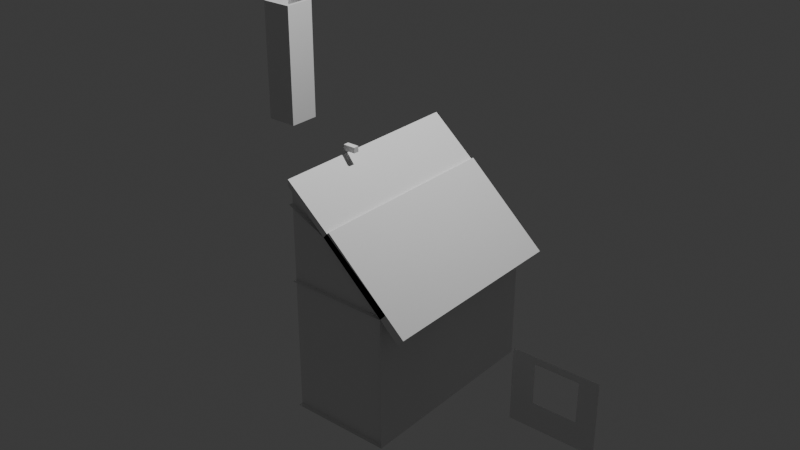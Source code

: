 # Source: untitled.blend  (saved by Blender 4.3.34; exported with 4.5.12 LTS)
import bpy
from mathutils import Matrix  # noqa: F401  (used for matrix-valued properties, if any)

bpy.ops.wm.read_factory_settings(use_empty=True)
scene = bpy.context.scene
scene.name = 'Scene'

# ---- collections
col_collection = bpy.data.collections.new('Collection'); scene.collection.children.link(col_collection)

# ---- materials (node trees are filled in below, after node groups)
mat_material = bpy.data.materials.new('Material')
mat_material.alpha_threshold = 0.0
mat_material.roughness = 0.5
mat_material.line_color = (0.0, 0.0, 0.0, 1.0)

# ---- material node trees
mat_material.use_nodes = True; mat_material.node_tree.nodes.clear()
_N = mat_material.node_tree.nodes; _L = mat_material.node_tree.links
n0 = _N.new('ShaderNodeOutputMaterial'); n0.name = 'Material Output'; n0.location = (300, 300)
n1 = _N.new('ShaderNodeBsdfPrincipled'); n1.name = 'Principled BSDF'; n1.location = (10, 300)
n1.inputs[3].default_value = 1.45
_L.new(n1.outputs[0], n0.inputs[0])
n0.is_active_output = True

# ---- world
world_world = bpy.data.worlds.new('World'); scene.world = world_world
world_world.use_nodes = True; world_world.node_tree.nodes.clear()
_N = world_world.node_tree.nodes; _L = world_world.node_tree.links
n0 = _N.new('ShaderNodeOutputWorld'); n0.name = 'World Output'; n0.location = (300, 300)
n1 = _N.new('ShaderNodeBackground'); n1.name = 'Background'; n1.location = (10, 300)
n1.inputs[0].default_value = (0.05088, 0.05088, 0.05088, 1.0)
_L.new(n1.outputs[0], n0.inputs[0])
n0.is_active_output = True
world_world.color = (0.05088, 0.05088, 0.05088)
world_world.sun_shadow_jitter_overblur = 0.0

# ---- lights
light_light = bpy.data.lights.new('Light', 'POINT')
light_light.energy = 1000.0
light_light.shadow_soft_size = 0.1

# ---- meshes
me_cube = bpy.data.meshes.new('Cube')
me_cube.from_pydata([(1.0, 1.0, -1.0), (1.0, -1.0, -1.0), (0.0, 1.0, -1.0), (0.0, -1.0, 1.232), (0.0, -1.0, -1.0), (0.0, 1.0, 1.232), (0.1991, -1.0, -1.0), (0.1991, 1.0, -1.0), (1.0, 1.0, -0.5128), (1.0, -1.0, -0.3118), (0.0, 1.0, -0.178), (1.0, -0.9571, 0.3227), (0.4145, -0.9571, -0.3168), (0.1991, 1.0, -0.2447), (0.4145, -1.0, -1.0), (0.4145, 1.0, -1.0), (0.4145, -0.9571, -1.0), (0.4145, 1.0, -0.3168), (0.8198, -1.0, -1.0), (1.0, 1.0, 0.3227), (0.8198, 1.0, -0.4525), (0.8198, 1.0, -1.0), (1.0, -1.0, 0.3227), (0.1991, -0.9571, -0.2447), (1.0, 1.0, -0.5589), (1.0, -1.0, -0.3768), (0.0, 1.0, -0.2556), (0.0, -0.9571, -0.178), (0.1991, 1.0, -0.316), (0.4145, 1.0, -0.3813), (1.0, -0.9571, -0.5128), (0.1991, -0.9571, -1.0), (0.8198, 1.0, -0.5042), (1.0, 1.0, -0.8252), (1.0, -1.0, -0.753), (0.0, 1.0, -0.705), (0.0, -0.9571, 1.232), (0.1991, 1.0, -0.7289), (0.4145, 1.0, -0.7548), (0.0, -0.9571, -1.0), (1.0, -0.9571, -1.0), (0.8198, 1.0, -0.8035), (1.19, 1.0, 0.1533), (1.19, -1.0, 0.1533), (0.0, -1.0, 1.062), (0.0, 1.0, 1.062), (0.389, 1.0, 0.8814), (0.389, -1.0, 0.8814), (0.6044, 1.0, 0.6856), (0.6044, -1.0, 0.6856), (1.01, 1.0, 0.3171), (1.01, -1.0, 0.3171), (0.0, 1.0, 1.296), (0.0, -1.0, 1.296), (1.059, 1.0, 0.3873), (1.059, -1.0, 0.3873), (1.249, 1.0, 0.2179), (1.249, -1.0, 0.2179), (1.068, 1.0, 0.3817), (0.6631, -1.0, 0.7503), (0.4478, -1.0, 0.946), (0.4478, 1.0, 0.946), (0.6631, 1.0, 0.7503), (1.068, -1.0, 0.3817), (0.0, -0.3065, 1.332), (0.0, -0.3065, 1.386), (0.0, -0.2528, 1.332), (0.0, -0.2528, 1.386), (0.1208, -0.3065, 1.332), (0.1208, -0.3065, 1.386), (0.1208, -0.2528, 1.332), (0.1208, -0.2528, 1.386), (1.0, 1.0, 0.3184), (1.0, -1.0, 0.3184), (0.0, 1.0, 0.3184), (0.0, -1.0, 0.3184), (0.1991, -1.0, 0.3184), (0.1991, 1.0, 0.3184), (0.4145, -1.0, 0.3184), (0.4145, 1.0, 0.3184), (0.8198, -1.0, 0.3184), (0.8198, 1.0, 0.3184), (0.0, 0.1235, 1.182), (0.0, 0.1235, 1.11), (0.0, 0.05171, 1.182), (0.0, 0.05171, 1.11), (0.0, 0.1235, 1.182), (0.0, 0.1235, 1.11), (0.0, 0.05171, 1.182), (0.0, 0.05171, 1.11), (2.772, -0.4779, -0.4942), (0.4145, -0.9571, -0.7548), (1.971, -0.4779, -0.4942), (0.1991, -0.9571, -0.7289), (2.772, -0.4779, 0.194), (1.977, -0.4779, 0.194), (0.0, -0.9571, -0.705), (2.186, -0.4779, -0.4942), (1.0, -0.9571, -0.8252), (2.186, -0.4779, 0.194), (0.8198, -0.9571, -0.5042), (2.592, -0.4779, -0.4942), (2.592, -0.4779, 0.194), (2.772, -0.4779, 0.129), (0.4145, -0.9571, -0.3813), (1.971, -0.4779, 0.129), (0.1991, -0.9571, -0.316), (0.0, -0.9571, -0.2556), (2.186, -0.4779, 0.129), (2.592, -0.4779, 0.129), (2.772, -0.4779, -0.2472), (1.0, -0.9571, -0.5589), (1.971, -0.4779, -0.2472), (0.8198, -0.9571, -1.0), (0.8198, -0.9571, -0.4525), (2.186, -0.4779, -0.2472), (2.592, -0.4779, -0.2472), (0.8198, -0.9571, -0.8035)], [], [(21, 0, 1, 18), (8, 19, 22, 9), (20, 19, 8), (96, 107, 106, 93), (50, 48, 62, 58), (117, 100, 111, 98), (10, 5, 19, 13), (2, 7, 6, 4), (26, 10, 13, 28), (93, 106, 104, 91), (32, 20, 8, 24), (24, 8, 9, 25), (28, 13, 17, 29), (91, 104, 100, 117), (12, 11, 114), (13, 19, 17), (7, 15, 14, 6), (104, 12, 114, 100), (23, 11, 12), (29, 17, 20, 32), (17, 19, 20), (15, 21, 18, 14), (38, 29, 32, 41), (106, 23, 12, 104), (37, 28, 29, 38), (33, 24, 25, 34), (41, 32, 24, 33), (100, 114, 30, 111), (35, 26, 28, 37), (2, 35, 37, 7), (107, 27, 23, 106), (21, 41, 33, 0), (0, 33, 34, 1), (7, 37, 38, 15), (27, 36, 11, 23), (114, 11, 30), (15, 38, 41, 21), (46, 45, 44, 47), (3, 22, 55, 53), (46, 47, 60, 61), (47, 49, 59, 60), (54, 52, 53, 55), (62, 61, 60, 59), (58, 62, 59, 63), (56, 58, 63, 57), (43, 42, 56, 57), (48, 46, 61, 62), (19, 5, 52, 54), (51, 43, 57, 63), (22, 19, 54, 55), (42, 50, 58, 56), (49, 51, 63, 59), (64, 65, 67, 66), (66, 67, 71, 70), (70, 71, 69, 68), (68, 69, 65, 64), (66, 70, 68, 64), (71, 67, 65, 69), (81, 72, 73, 80), (74, 77, 76, 75), (77, 79, 78, 76), (79, 81, 80, 78), (82, 83, 85, 84), (84, 85, 89, 88), (88, 89, 87, 86), (86, 87, 83, 82), (84, 88, 86, 82), (89, 85, 83, 87), (108, 99, 95, 105), (109, 102, 99, 108), (103, 94, 102, 109), (110, 103, 109, 116), (16, 91, 117, 113), (115, 108, 105, 112), (31, 93, 91, 16), (113, 117, 98, 40), (97, 115, 112, 92), (39, 96, 93, 31), (101, 116, 115, 97), (90, 110, 116, 101)])
_uv = me_cube.uv_layers.new(name='UVMap')
_uv.uv.foreach_set('vector', [0.3525, 0.5, 0.375, 0.5, 0.375, 0.75, 0.3525, 0.75, 0.4671, 0.5, 0.625, 0.5, 0.625, 0.75, 0.4671, 0.75, 0.4671, 0.4775, 0.625, 0.5, 0.4671, 0.5, 0.408, 0.375, 0.4584, 0.375, 0.4584, 0.3999, 0.408, 0.3999, 0.0, 0.0, 0.0, 0.0, 0.0, 0.0, 0.0, 0.0, 0.408, 0.4775, 0.4584, 0.4775, 0.4584, 0.5, 0.408, 0.5, 0.4671, 0.375, 0.625, 0.375, 0.625, 0.5, 0.4671, 0.3999, 0.25, 0.5, 0.2749, 0.5, 0.2749, 0.75, 0.25, 0.75, 0.4584, 0.375, 0.4671, 0.375, 0.4671, 0.3999, 0.4584, 0.3999, 0.408, 0.3999, 0.4584, 0.3999, 0.4584, 0.4268, 0.408, 0.4268, 0.4584, 0.4775, 0.4671, 0.4775, 0.4671, 0.5, 0.4584, 0.5, 0.4584, 0.5, 0.4671, 0.5, 0.4671, 0.75, 0.4584, 0.75, 0.4584, 0.3999, 0.4671, 0.3999, 0.4671, 0.4268, 0.4584, 0.4268, 0.408, 0.4268, 0.4584, 0.4268, 0.4584, 0.4775, 0.408, 0.4775, 0.4671, 0.4268, 0.625, 0.5, 0.4671, 0.4775, 0.4671, 0.3999, 0.625, 0.5, 0.4671, 0.4268, 0.2749, 0.5, 0.3018, 0.5, 0.3018, 0.75, 0.2749, 0.75, 0.4584, 0.4268, 0.4671, 0.4268, 0.4671, 0.4775, 0.4584, 0.4775, 0.4671, 0.3999, 0.625, 0.5, 0.4671, 0.4268, 0.4584, 0.4268, 0.4671, 0.4268, 0.4671, 0.4775, 0.4584, 0.4775, 0.4671, 0.4268, 0.625, 0.5, 0.4671, 0.4775, 0.3018, 0.5, 0.3525, 0.5, 0.3525, 0.75, 0.3018, 0.75, 0.408, 0.4268, 0.4584, 0.4268, 0.4584, 0.4775, 0.408, 0.4775, 0.4584, 0.3999, 0.4671, 0.3999, 0.4671, 0.4268, 0.4584, 0.4268, 0.408, 0.3999, 0.4584, 0.3999, 0.4584, 0.4268, 0.408, 0.4268, 0.408, 0.5, 0.4584, 0.5, 0.4584, 0.75, 0.408, 0.75, 0.408, 0.4775, 0.4584, 0.4775, 0.4584, 0.5, 0.408, 0.5, 0.4584, 0.4775, 0.4671, 0.4775, 0.4671, 0.5, 0.4584, 0.5, 0.408, 0.375, 0.4584, 0.375, 0.4584, 0.3999, 0.408, 0.3999, 0.375, 0.375, 0.408, 0.375, 0.408, 0.3999, 0.375, 0.3999, 0.4584, 0.375, 0.4671, 0.375, 0.4671, 0.3999, 0.4584, 0.3999, 0.375, 0.4775, 0.408, 0.4775, 0.408, 0.5, 0.375, 0.5, 0.375, 0.5, 0.408, 0.5, 0.408, 0.75, 0.375, 0.75, 0.375, 0.3999, 0.408, 0.3999, 0.408, 0.4268, 0.375, 0.4268, 0.4671, 0.375, 0.625, 0.375, 0.625, 0.5, 0.4671, 0.3999, 0.4671, 0.4775, 0.625, 0.5, 0.4671, 0.5, 0.375, 0.4268, 0.408, 0.4268, 0.408, 0.4775, 0.375, 0.4775, 0.7251, 0.5, 0.75, 0.5, 0.75, 0.75, 0.7251, 0.75, 0.625, 0.875, 0.625, 0.75, 0.625, 0.75, 0.625, 0.875, 0.7251, 0.5, 0.7251, 0.75, 0.7251, 0.75, 0.7251, 0.5, 0.0, 0.0, 0.0, 0.0, 0.0, 0.0, 0.0, 0.0, 0.625, 0.5, 0.75, 0.5, 0.75, 0.75, 0.625, 0.75, 0.6982, 0.5, 0.7251, 0.5, 0.7251, 0.75, 0.6982, 0.75, 0.6475, 0.5, 0.6982, 0.5, 0.6982, 0.75, 0.6475, 0.75, 0.625, 0.5, 0.6475, 0.5, 0.6475, 0.75, 0.625, 0.75, 0.0, 0.0, 0.0, 0.0, 0.0, 0.0, 0.0, 0.0, 0.0, 0.0, 0.0, 0.0, 0.0, 0.0, 0.0, 0.0, 0.625, 0.5, 0.625, 0.375, 0.625, 0.375, 0.625, 0.5, 0.0, 0.0, 0.0, 0.0, 0.0, 0.0, 0.0, 0.0, 0.625, 0.75, 0.625, 0.5, 0.625, 0.5, 0.625, 0.75, 0.0, 0.0, 0.0, 0.0, 0.0, 0.0, 0.0, 0.0, 0.0, 0.0, 0.0, 0.0, 0.0, 0.0, 0.0, 0.0, 0.375, 0.0, 0.625, 0.0, 0.625, 0.25, 0.375, 0.25, 0.375, 0.25, 0.625, 0.25, 0.625, 0.5, 0.375, 0.5, 0.375, 0.5, 0.625, 0.5, 0.625, 0.75, 0.375, 0.75, 0.375, 0.75, 0.625, 0.75, 0.625, 1.0, 0.375, 1.0, 0.125, 0.5, 0.375, 0.5, 0.375, 0.75, 0.125, 0.75, 0.625, 0.5, 0.875, 0.5, 0.875, 0.75, 0.625, 0.75, 0.3525, 0.5, 0.375, 0.5, 0.375, 0.75, 0.3525, 0.75, 0.25, 0.5, 0.2749, 0.5, 0.2749, 0.75, 0.25, 0.75, 0.2749, 0.5, 0.3018, 0.5, 0.3018, 0.75, 0.2749, 0.75, 0.3018, 0.5, 0.3525, 0.5, 0.3525, 0.75, 0.3018, 0.75, 0.375, 0.0, 0.625, 0.0, 0.625, 0.25, 0.375, 0.25, 0.375, 0.25, 0.625, 0.25, 0.625, 0.5, 0.375, 0.5, 0.375, 0.5, 0.625, 0.5, 0.625, 0.75, 0.375, 0.75, 0.375, 0.75, 0.625, 0.75, 0.625, 1.0, 0.375, 1.0, 0.125, 0.5, 0.375, 0.5, 0.375, 0.75, 0.125, 0.75, 0.625, 0.5, 0.875, 0.5, 0.875, 0.75, 0.625, 0.75, 0.4584, 0.8232, 0.4671, 0.8232, 0.4671, 0.8494, 0.4584, 0.8501, 0.4584, 0.7725, 0.4671, 0.7725, 0.4671, 0.8232, 0.4584, 0.8232, 0.4584, 0.75, 0.4671, 0.75, 0.4671, 0.7725, 0.4584, 0.7725, 0.408, 0.75, 0.4584, 0.75, 0.4584, 0.7725, 0.408, 0.7725, 0.375, 0.4268, 0.408, 0.4268, 0.408, 0.4775, 0.375, 0.4775, 0.408, 0.8232, 0.4584, 0.8232, 0.4584, 0.8501, 0.408, 0.8501, 0.375, 0.3999, 0.408, 0.3999, 0.408, 0.4268, 0.375, 0.4268, 0.375, 0.4775, 0.408, 0.4775, 0.408, 0.5, 0.375, 0.5, 0.375, 0.8232, 0.408, 0.8232, 0.408, 0.8501, 0.375, 0.8501, 0.375, 0.375, 0.408, 0.375, 0.408, 0.3999, 0.375, 0.3999, 0.375, 0.7725, 0.408, 0.7725, 0.408, 0.8232, 0.375, 0.8232, 0.375, 0.75, 0.408, 0.75, 0.408, 0.7725, 0.375, 0.7725])
me_cube.materials.append(mat_material)
me_cube.use_mirror_vertex_groups = False
me_cube.update()
me_cube_002 = bpy.data.meshes.new('Cube.002')
me_cube_002.from_pydata([(-1.0, -1.0, -1.0), (-0.6467, -0.6467, -0.2731), (-1.0, 1.0, -1.0), (-0.6467, 0.6467, -0.2731), (1.0, -1.0, -1.0), (0.6467, -0.6467, -0.2731), (1.0, 1.0, -1.0), (0.6467, 0.6467, -0.2731), (-1.0, -1.0, 1.0), (-1.0, 1.0, 1.0), (1.0, 1.0, 1.0), (1.0, -1.0, 1.0), (-0.7887, -0.7887, 1.0), (-0.7887, 0.7887, 1.0), (0.7887, 0.7887, 1.0), (0.7887, -0.7887, 1.0)], [], [(0, 8, 9, 2), (2, 9, 10, 6), (6, 10, 11, 4), (4, 11, 8, 0), (2, 6, 4, 0), (7, 3, 1, 5), (12, 13, 9, 8), (13, 14, 10, 9), (14, 15, 11, 10), (15, 12, 8, 11), (1, 3, 13, 12), (3, 7, 14, 13), (7, 5, 15, 14), (5, 1, 12, 15)])
_uv = me_cube_002.uv_layers.new(name='UVMap')
_uv.uv.foreach_set('vector', [0.375, 0.0, 0.625, 0.0, 0.625, 0.25, 0.375, 0.25, 0.375, 0.25, 0.625, 0.25, 0.625, 0.5, 0.375, 0.5, 0.375, 0.5, 0.625, 0.5, 0.625, 0.75, 0.375, 0.75, 0.375, 0.75, 0.625, 0.75, 0.625, 1.0, 0.375, 1.0, 0.125, 0.5, 0.375, 0.5, 0.375, 0.75, 0.125, 0.75, 0.6692, 0.5442, 0.8308, 0.5442, 0.8308, 0.7058, 0.6692, 0.7058, 0.8486, 0.7236, 0.8486, 0.5264, 0.875, 0.5, 0.875, 0.75, 0.8486, 0.5264, 0.6514, 0.5264, 0.625, 0.5, 0.875, 0.5, 0.6514, 0.5264, 0.6514, 0.7236, 0.625, 0.75, 0.625, 0.5, 0.6514, 0.7236, 0.8486, 0.7236, 0.875, 0.75, 0.625, 0.75, 0.8308, 0.7058, 0.8308, 0.5442, 0.8486, 0.5264, 0.8486, 0.7236, 0.8308, 0.5442, 0.6692, 0.5442, 0.6514, 0.5264, 0.8486, 0.5264, 0.6692, 0.5442, 0.6692, 0.7058, 0.6514, 0.7236, 0.6514, 0.5264, 0.6692, 0.7058, 0.8308, 0.7058, 0.8486, 0.7236, 0.6514, 0.7236])
me_cube_002.update()

# ---- objects
ob_cub = bpy.data.objects.new('Cub', me_cube)
ob_light = bpy.data.objects.new('Light', light_light)
ob_cube_001 = bpy.data.objects.new('Cube.001', me_cube_002)

# ---- transforms, parenting, visibility, modifiers, constraints
ob_cub.location = (-0.6861, 0.03837, 0.06247)
ob_cub.lock_rotations_4d = False
ob_cub.empty_display_type = 'ARROWS'
ob_cub.lineart.crease_threshold = 0.0
ob_light.location = (0.4585, 1.054, 5.966)
ob_light.rotation_euler = (0.6503, 0.05522, 1.866)
ob_light.lock_rotations_4d = False
ob_light.empty_display_type = 'ARROWS'
ob_light.color = (0.0, 0.0, 0.0, 0.0)
ob_light.lineart.crease_threshold = 0.0
ob_cube_001.location = (-2.814, 1.213, 1.371)
ob_cube_001.scale = (0.1738, 0.1738, 0.6614)

# ---- collection membership
col_collection.objects.link(ob_cub)
col_collection.objects.link(ob_light)
col_collection.objects.link(ob_cube_001)

# ---- scene / render settings (as saved in the file)
scene.frame_start = 1; scene.frame_end = 250; scene.frame_set(75)
scene.render.engine = 'BLENDER_EEVEE_NEXT'
bpy.context.view_layer.update()

# ---- added for rendering (the .blend has no active camera): camera
cam_auto = bpy.data.cameras.new('AutoCamera')
cam_auto.lens = 50.0
cam_auto.sensor_width = 36.0
cam_auto.clip_end = 1000.0
ob_auto_camera = bpy.data.objects.new('AutoCamera', cam_auto)
scene.collection.objects.link(ob_auto_camera)
ob_auto_camera.location = (5.40653, -6.81612, 5.23359)
ob_auto_camera.rotation_euler = (1.09748, -7.21219e-08, 0.694738)
scene.camera = ob_auto_camera
bpy.context.view_layer.update()

